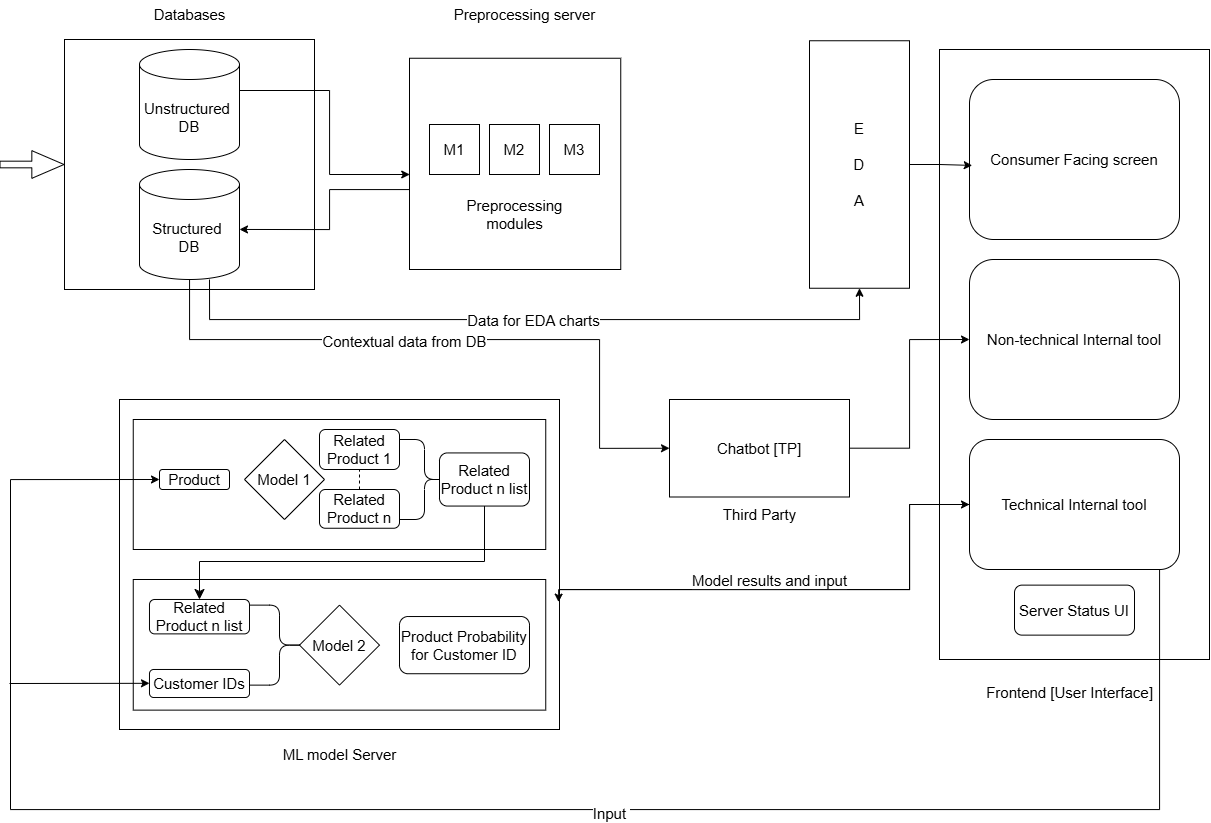

The diagram above was exported from draw.io. Its source (the exported page's mxGraphModel, read from the mxfile embedded in the PNG):
<mxGraphModel dx="1615" dy="857" grid="1" gridSize="10" guides="1" tooltips="1" connect="1" arrows="1" fold="1" page="1" pageScale="1" pageWidth="850" pageHeight="1100" math="0" shadow="0">
  <root>
    <mxCell id="0" />
    <mxCell id="1" parent="0" />
    <mxCell id="mFFEs9danvZQNQ96vAD2-12" value="" style="rounded=0;whiteSpace=wrap;html=1;" parent="1" vertex="1">
      <mxGeometry x="400" y="530" width="440" height="330" as="geometry" />
    </mxCell>
    <mxCell id="mFFEs9danvZQNQ96vAD2-43" value="" style="rounded=0;whiteSpace=wrap;html=1;" parent="1" vertex="1">
      <mxGeometry x="413.75" y="710" width="412.5" height="130.63" as="geometry" />
    </mxCell>
    <mxCell id="x6lrq5gF1Kk-hbqGF4Rg-4" value="" style="whiteSpace=wrap;html=1;aspect=fixed;" parent="1" vertex="1">
      <mxGeometry x="345" y="170" width="250" height="250" as="geometry" />
    </mxCell>
    <mxCell id="mFFEs9danvZQNQ96vAD2-45" style="edgeStyle=orthogonalEdgeStyle;rounded=0;orthogonalLoop=1;jettySize=auto;html=1;entryX=0.001;entryY=0.555;entryDx=0;entryDy=0;entryPerimeter=0;" parent="1" target="x6lrq5gF1Kk-hbqGF4Rg-5" edge="1">
      <mxGeometry relative="1" as="geometry">
        <mxPoint x="489.9899999999999" y="221" as="sourcePoint" />
        <mxPoint x="674.99" y="295.375" as="targetPoint" />
        <Array as="points">
          <mxPoint x="610" y="221" />
          <mxPoint x="610" y="305" />
          <mxPoint x="690" y="305" />
        </Array>
      </mxGeometry>
    </mxCell>
    <mxCell id="x6lrq5gF1Kk-hbqGF4Rg-2" value="&lt;font style=&quot;font-size: 15px;&quot;&gt;Unstructured&amp;nbsp;&lt;br&gt;DB&lt;/font&gt;" style="shape=cylinder3;whiteSpace=wrap;html=1;boundedLbl=1;backgroundOutline=1;size=15;" parent="1" vertex="1">
      <mxGeometry x="420" y="180" width="100" height="110" as="geometry" />
    </mxCell>
    <mxCell id="mFFEs9danvZQNQ96vAD2-51" style="edgeStyle=orthogonalEdgeStyle;rounded=0;orthogonalLoop=1;jettySize=auto;html=1;entryX=0;entryY=0.5;entryDx=0;entryDy=0;" parent="1" target="x6lrq5gF1Kk-hbqGF4Rg-16" edge="1">
      <mxGeometry relative="1" as="geometry">
        <Array as="points">
          <mxPoint x="470" y="470" />
          <mxPoint x="880" y="470" />
          <mxPoint x="880" y="579" />
        </Array>
        <mxPoint x="470.0588235294117" y="410" as="sourcePoint" />
      </mxGeometry>
    </mxCell>
    <mxCell id="mFFEs9danvZQNQ96vAD2-61" value="&lt;font style=&quot;font-size: 15px;&quot;&gt;Contextual data from DB&lt;/font&gt;" style="edgeLabel;html=1;align=center;verticalAlign=middle;resizable=0;points=[];" parent="mFFEs9danvZQNQ96vAD2-51" connectable="0" vertex="1">
      <mxGeometry x="-0.1556" y="-1" relative="1" as="geometry">
        <mxPoint as="offset" />
      </mxGeometry>
    </mxCell>
    <mxCell id="mFFEs9danvZQNQ96vAD2-54" style="edgeStyle=orthogonalEdgeStyle;rounded=0;orthogonalLoop=1;jettySize=auto;html=1;entryX=0.5;entryY=1;entryDx=0;entryDy=0;" parent="1" target="x6lrq5gF1Kk-hbqGF4Rg-9" edge="1">
      <mxGeometry relative="1" as="geometry">
        <mxPoint x="489.9988235294117" y="409.9999999999998" as="sourcePoint" />
        <mxPoint x="1109.94" y="295.0000000000002" as="targetPoint" />
        <Array as="points">
          <mxPoint x="490" y="450" />
          <mxPoint x="1140" y="450" />
        </Array>
      </mxGeometry>
    </mxCell>
    <mxCell id="mFFEs9danvZQNQ96vAD2-60" value="&lt;font style=&quot;font-size: 15px;&quot;&gt;Data for EDA charts&lt;/font&gt;" style="edgeLabel;html=1;align=center;verticalAlign=middle;resizable=0;points=[];" parent="mFFEs9danvZQNQ96vAD2-54" connectable="0" vertex="1">
      <mxGeometry x="0.0074" relative="1" as="geometry">
        <mxPoint as="offset" />
      </mxGeometry>
    </mxCell>
    <mxCell id="x6lrq5gF1Kk-hbqGF4Rg-5" value="" style="whiteSpace=wrap;html=1;aspect=fixed;rounded=0;" parent="1" vertex="1">
      <mxGeometry x="690" y="188.75" width="211.25" height="211.25" as="geometry" />
    </mxCell>
    <mxCell id="x6lrq5gF1Kk-hbqGF4Rg-9" value="&lt;font style=&quot;font-size: 15px;&quot;&gt;E&lt;br&gt;&lt;br&gt;D&lt;br&gt;&lt;br&gt;A&lt;/font&gt;" style="rounded=0;whiteSpace=wrap;html=1;" parent="1" vertex="1">
      <mxGeometry x="1090" y="171.25" width="100" height="247.5" as="geometry" />
    </mxCell>
    <mxCell id="x6lrq5gF1Kk-hbqGF4Rg-10" value="" style="rounded=0;whiteSpace=wrap;html=1;" parent="1" vertex="1">
      <mxGeometry x="1220" y="180" width="270" height="610" as="geometry" />
    </mxCell>
    <mxCell id="x6lrq5gF1Kk-hbqGF4Rg-11" value="&lt;font style=&quot;font-size: 15px;&quot;&gt;Consumer Facing screen&lt;/font&gt;" style="rounded=1;whiteSpace=wrap;html=1;" parent="1" vertex="1">
      <mxGeometry x="1250" y="210" width="210" height="160" as="geometry" />
    </mxCell>
    <mxCell id="x6lrq5gF1Kk-hbqGF4Rg-12" value="&lt;font style=&quot;font-size: 15px;&quot;&gt;Technical Internal tool&lt;/font&gt;" style="rounded=1;whiteSpace=wrap;html=1;" parent="1" vertex="1">
      <mxGeometry x="1250" y="570" width="210" height="130" as="geometry" />
    </mxCell>
    <mxCell id="x6lrq5gF1Kk-hbqGF4Rg-13" value="&lt;font style=&quot;font-size: 15px;&quot;&gt;Non-technical Internal tool&lt;/font&gt;" style="rounded=1;whiteSpace=wrap;html=1;" parent="1" vertex="1">
      <mxGeometry x="1250" y="390" width="210" height="160" as="geometry" />
    </mxCell>
    <mxCell id="mFFEs9danvZQNQ96vAD2-50" style="edgeStyle=orthogonalEdgeStyle;rounded=0;orthogonalLoop=1;jettySize=auto;html=1;entryX=0;entryY=0.5;entryDx=0;entryDy=0;" parent="1" source="x6lrq5gF1Kk-hbqGF4Rg-16" target="x6lrq5gF1Kk-hbqGF4Rg-13" edge="1">
      <mxGeometry relative="1" as="geometry" />
    </mxCell>
    <mxCell id="x6lrq5gF1Kk-hbqGF4Rg-16" value="&lt;font style=&quot;font-size: 15px;&quot;&gt;Chatbot [TP]&lt;/font&gt;" style="rounded=0;whiteSpace=wrap;html=1;" parent="1" vertex="1">
      <mxGeometry x="950" y="530" width="180" height="97.5" as="geometry" />
    </mxCell>
    <mxCell id="mFFEs9danvZQNQ96vAD2-1" value="&lt;font style=&quot;font-size: 15px;&quot;&gt;M1&lt;/font&gt;" style="rounded=0;whiteSpace=wrap;html=1;" parent="1" vertex="1">
      <mxGeometry x="710" y="255" width="50" height="50" as="geometry" />
    </mxCell>
    <mxCell id="mFFEs9danvZQNQ96vAD2-2" value="&lt;font style=&quot;font-size: 15px;&quot;&gt;M3&lt;/font&gt;" style="rounded=0;whiteSpace=wrap;html=1;" parent="1" vertex="1">
      <mxGeometry x="830" y="255" width="50" height="50" as="geometry" />
    </mxCell>
    <mxCell id="mFFEs9danvZQNQ96vAD2-3" value="&lt;font style=&quot;font-size: 15px;&quot;&gt;M2&lt;/font&gt;" style="rounded=0;whiteSpace=wrap;html=1;" parent="1" vertex="1">
      <mxGeometry x="770" y="255" width="50" height="50" as="geometry" />
    </mxCell>
    <mxCell id="mFFEs9danvZQNQ96vAD2-4" value="&lt;font style=&quot;font-size: 15px;&quot;&gt;Preprocessing server&lt;/font&gt;" style="text;html=1;align=center;verticalAlign=middle;resizable=0;points=[];autosize=1;strokeColor=none;fillColor=none;" parent="1" vertex="1">
      <mxGeometry x="720" y="130" width="170" height="30" as="geometry" />
    </mxCell>
    <mxCell id="mFFEs9danvZQNQ96vAD2-5" value="&lt;font style=&quot;font-size: 15px;&quot;&gt;Frontend [User Interface]&lt;/font&gt;" style="text;html=1;align=center;verticalAlign=middle;resizable=0;points=[];autosize=1;strokeColor=none;fillColor=none;" parent="1" vertex="1">
      <mxGeometry x="1255" y="808" width="190" height="30" as="geometry" />
    </mxCell>
    <mxCell id="mFFEs9danvZQNQ96vAD2-6" value="&lt;font style=&quot;font-size: 15px;&quot;&gt;Server Status UI&lt;/font&gt;" style="rounded=1;whiteSpace=wrap;html=1;" parent="1" vertex="1">
      <mxGeometry x="1295" y="715.63" width="120" height="50" as="geometry" />
    </mxCell>
    <mxCell id="mFFEs9danvZQNQ96vAD2-7" value="&lt;font style=&quot;font-size: 15px;&quot;&gt;Databases&lt;/font&gt;" style="text;html=1;align=center;verticalAlign=middle;resizable=0;points=[];autosize=1;strokeColor=none;fillColor=none;" parent="1" vertex="1">
      <mxGeometry x="420" y="130" width="100" height="30" as="geometry" />
    </mxCell>
    <mxCell id="mFFEs9danvZQNQ96vAD2-13" value="" style="rounded=0;whiteSpace=wrap;html=1;" parent="1" vertex="1">
      <mxGeometry x="413.75" y="550" width="412.5" height="130" as="geometry" />
    </mxCell>
    <mxCell id="mFFEs9danvZQNQ96vAD2-9" value="&lt;font style=&quot;font-size: 15px;&quot;&gt;Model 1&lt;/font&gt;" style="rhombus;whiteSpace=wrap;html=1;" parent="1" vertex="1">
      <mxGeometry x="525" y="570" width="80" height="80" as="geometry" />
    </mxCell>
    <mxCell id="mFFEs9danvZQNQ96vAD2-11" value="&lt;font style=&quot;font-size: 15px;&quot;&gt;Product&lt;/font&gt;" style="rounded=1;whiteSpace=wrap;html=1;" parent="1" vertex="1">
      <mxGeometry x="440" y="600" width="70" height="20" as="geometry" />
    </mxCell>
    <mxCell id="mFFEs9danvZQNQ96vAD2-15" value="" style="shape=curlyBracket;whiteSpace=wrap;html=1;rounded=1;flipH=1;labelPosition=right;verticalLabelPosition=middle;align=left;verticalAlign=middle;size=0.5;" parent="1" vertex="1">
      <mxGeometry x="680" y="570" width="50" height="80" as="geometry" />
    </mxCell>
    <mxCell id="mFFEs9danvZQNQ96vAD2-18" value="&lt;font style=&quot;font-size: 15px;&quot;&gt;Related Product 1&lt;/font&gt;" style="rounded=1;whiteSpace=wrap;html=1;" parent="1" vertex="1">
      <mxGeometry x="600" y="560" width="80" height="40" as="geometry" />
    </mxCell>
    <mxCell id="mFFEs9danvZQNQ96vAD2-19" value="&lt;font style=&quot;font-size: 15px;&quot;&gt;Related Product n&lt;/font&gt;" style="rounded=1;whiteSpace=wrap;html=1;" parent="1" vertex="1">
      <mxGeometry x="600" y="620" width="80" height="38.75" as="geometry" />
    </mxCell>
    <mxCell id="mFFEs9danvZQNQ96vAD2-20" value="" style="endArrow=none;dashed=1;html=1;rounded=0;entryX=0.5;entryY=1;entryDx=0;entryDy=0;exitX=0.5;exitY=0;exitDx=0;exitDy=0;" parent="1" source="mFFEs9danvZQNQ96vAD2-19" target="mFFEs9danvZQNQ96vAD2-18" edge="1">
      <mxGeometry width="50" height="50" relative="1" as="geometry">
        <mxPoint x="640" y="620" as="sourcePoint" />
        <mxPoint x="690" y="610" as="targetPoint" />
      </mxGeometry>
    </mxCell>
    <mxCell id="mFFEs9danvZQNQ96vAD2-21" value="&lt;font style=&quot;font-size: 15px;&quot;&gt;Related Product n list&lt;/font&gt;" style="rounded=1;whiteSpace=wrap;html=1;" parent="1" vertex="1">
      <mxGeometry x="720" y="583.43" width="90" height="53.13" as="geometry" />
    </mxCell>
    <mxCell id="mFFEs9danvZQNQ96vAD2-37" value="&lt;font style=&quot;font-size: 15px;&quot;&gt;Related Product n list&lt;/font&gt;" style="rounded=1;whiteSpace=wrap;html=1;" parent="1" vertex="1">
      <mxGeometry x="430" y="730" width="100" height="34.38" as="geometry" />
    </mxCell>
    <mxCell id="mFFEs9danvZQNQ96vAD2-39" value="&lt;font style=&quot;font-size: 15px;&quot;&gt;Customer IDs&lt;/font&gt;" style="rounded=1;whiteSpace=wrap;html=1;" parent="1" vertex="1">
      <mxGeometry x="430" y="800" width="100" height="28" as="geometry" />
    </mxCell>
    <mxCell id="mFFEs9danvZQNQ96vAD2-40" value="" style="shape=curlyBracket;whiteSpace=wrap;html=1;rounded=1;flipH=1;labelPosition=right;verticalLabelPosition=middle;align=left;verticalAlign=middle;size=0.5;" parent="1" vertex="1">
      <mxGeometry x="530" y="735.63" width="60" height="80" as="geometry" />
    </mxCell>
    <mxCell id="mFFEs9danvZQNQ96vAD2-41" value="&lt;font style=&quot;font-size: 15px;&quot;&gt;Model 2&lt;/font&gt;" style="rhombus;whiteSpace=wrap;html=1;" parent="1" vertex="1">
      <mxGeometry x="580" y="735.63" width="80" height="80" as="geometry" />
    </mxCell>
    <mxCell id="mFFEs9danvZQNQ96vAD2-42" value="&lt;font style=&quot;font-size: 15px;&quot;&gt;Product Probability for Customer ID&lt;/font&gt;" style="rounded=1;whiteSpace=wrap;html=1;" parent="1" vertex="1">
      <mxGeometry x="680" y="747.03" width="130" height="57.2" as="geometry" />
    </mxCell>
    <mxCell id="mFFEs9danvZQNQ96vAD2-44" value="" style="shape=flexArrow;endArrow=classic;html=1;rounded=0;width=6.666666666666667;endSize=10.391666666666667;entryX=0;entryY=0.5;entryDx=0;entryDy=0;" parent="1" target="x6lrq5gF1Kk-hbqGF4Rg-4" edge="1">
      <mxGeometry width="50" height="50" relative="1" as="geometry">
        <mxPoint x="280" y="295" as="sourcePoint" />
        <mxPoint x="950" y="520" as="targetPoint" />
      </mxGeometry>
    </mxCell>
    <mxCell id="mFFEs9danvZQNQ96vAD2-46" style="edgeStyle=orthogonalEdgeStyle;rounded=0;orthogonalLoop=1;jettySize=auto;html=1;entryX=1;entryY=0.545;entryDx=0;entryDy=0;entryPerimeter=0;" parent="1" source="x6lrq5gF1Kk-hbqGF4Rg-5" target="ZIFKDimVHn9cbnNMZzoz-1" edge="1">
      <mxGeometry relative="1" as="geometry">
        <Array as="points">
          <mxPoint x="610" y="320" />
          <mxPoint x="610" y="360" />
        </Array>
        <mxPoint x="510" y="360" as="targetPoint" />
      </mxGeometry>
    </mxCell>
    <mxCell id="mFFEs9danvZQNQ96vAD2-49" style="edgeStyle=orthogonalEdgeStyle;rounded=0;orthogonalLoop=1;jettySize=auto;html=1;entryX=0.013;entryY=0.537;entryDx=0;entryDy=0;entryPerimeter=0;" parent="1" source="x6lrq5gF1Kk-hbqGF4Rg-9" target="x6lrq5gF1Kk-hbqGF4Rg-11" edge="1">
      <mxGeometry relative="1" as="geometry" />
    </mxCell>
    <mxCell id="mFFEs9danvZQNQ96vAD2-53" style="edgeStyle=orthogonalEdgeStyle;rounded=0;orthogonalLoop=1;jettySize=auto;html=1;entryX=0;entryY=0.5;entryDx=0;entryDy=0;" parent="1" source="mFFEs9danvZQNQ96vAD2-12" target="x6lrq5gF1Kk-hbqGF4Rg-12" edge="1">
      <mxGeometry relative="1" as="geometry">
        <Array as="points">
          <mxPoint x="1190" y="720" />
          <mxPoint x="1190" y="635" />
        </Array>
      </mxGeometry>
    </mxCell>
    <mxCell id="mFFEs9danvZQNQ96vAD2-62" value="&lt;font style=&quot;font-size: 15px;&quot;&gt;Model results and input&lt;/font&gt;" style="edgeLabel;html=1;align=center;verticalAlign=middle;resizable=0;points=[];" parent="mFFEs9danvZQNQ96vAD2-53" connectable="0" vertex="1">
      <mxGeometry x="-0.1902" y="-2" relative="1" as="geometry">
        <mxPoint x="9" y="-12" as="offset" />
      </mxGeometry>
    </mxCell>
    <mxCell id="mFFEs9danvZQNQ96vAD2-55" value="&lt;font style=&quot;font-size: 15px;&quot;&gt;ML model Server&lt;/font&gt;" style="text;html=1;align=center;verticalAlign=middle;resizable=0;points=[];autosize=1;strokeColor=none;fillColor=none;" parent="1" vertex="1">
      <mxGeometry x="550" y="870" width="140" height="30" as="geometry" />
    </mxCell>
    <mxCell id="mFFEs9danvZQNQ96vAD2-57" value="&lt;span style=&quot;text-wrap-mode: wrap;&quot;&gt;&lt;font style=&quot;font-size: 15px;&quot;&gt;Preprocessing modules&lt;/font&gt;&lt;/span&gt;" style="text;html=1;align=center;verticalAlign=middle;resizable=0;points=[];autosize=1;strokeColor=none;fillColor=none;" parent="1" vertex="1">
      <mxGeometry x="705" y="330" width="180" height="30" as="geometry" />
    </mxCell>
    <mxCell id="mFFEs9danvZQNQ96vAD2-59" value="&lt;font style=&quot;font-size: 15px;&quot;&gt;Third Party&lt;/font&gt;" style="text;html=1;align=center;verticalAlign=middle;resizable=0;points=[];autosize=1;strokeColor=none;fillColor=none;" parent="1" vertex="1">
      <mxGeometry x="990" y="630" width="100" height="30" as="geometry" />
    </mxCell>
    <mxCell id="mFFEs9danvZQNQ96vAD2-63" style="edgeStyle=orthogonalEdgeStyle;rounded=0;orthogonalLoop=1;jettySize=auto;html=1;entryX=0.998;entryY=0.614;entryDx=0;entryDy=0;entryPerimeter=0;" parent="1" source="x6lrq5gF1Kk-hbqGF4Rg-12" target="mFFEs9danvZQNQ96vAD2-12" edge="1">
      <mxGeometry relative="1" as="geometry">
        <Array as="points">
          <mxPoint x="1190" y="635" />
          <mxPoint x="1190" y="720" />
        </Array>
      </mxGeometry>
    </mxCell>
    <mxCell id="mFFEs9danvZQNQ96vAD2-64" style="edgeStyle=orthogonalEdgeStyle;rounded=0;orthogonalLoop=1;jettySize=auto;html=1;entryX=0;entryY=0.5;entryDx=0;entryDy=0;" parent="1" source="x6lrq5gF1Kk-hbqGF4Rg-12" target="mFFEs9danvZQNQ96vAD2-11" edge="1">
      <mxGeometry relative="1" as="geometry">
        <mxPoint x="290" y="470" as="targetPoint" />
        <Array as="points">
          <mxPoint x="1440" y="940" />
          <mxPoint x="291" y="940" />
          <mxPoint x="291" y="610" />
        </Array>
      </mxGeometry>
    </mxCell>
    <mxCell id="mFFEs9danvZQNQ96vAD2-65" value="&lt;font style=&quot;font-size: 15px;&quot;&gt;Input&amp;nbsp;&lt;/font&gt;" style="edgeLabel;html=1;align=center;verticalAlign=middle;resizable=0;points=[];" parent="mFFEs9danvZQNQ96vAD2-64" connectable="0" vertex="1">
      <mxGeometry x="-0.1552" y="3" relative="1" as="geometry">
        <mxPoint as="offset" />
      </mxGeometry>
    </mxCell>
    <mxCell id="mFFEs9danvZQNQ96vAD2-66" value="" style="endArrow=classic;html=1;rounded=0;entryX=0;entryY=0.75;entryDx=0;entryDy=0;" parent="1" edge="1">
      <mxGeometry width="50" height="50" relative="1" as="geometry">
        <mxPoint x="290" y="814" as="sourcePoint" />
        <mxPoint x="430" y="813.8125" as="targetPoint" />
      </mxGeometry>
    </mxCell>
    <mxCell id="mFFEs9danvZQNQ96vAD2-67" value="" style="edgeStyle=elbowEdgeStyle;elbow=vertical;endArrow=classic;html=1;curved=0;rounded=0;endSize=8;startSize=8;entryX=0.5;entryY=0;entryDx=0;entryDy=0;exitX=0.5;exitY=1;exitDx=0;exitDy=0;" parent="1" source="mFFEs9danvZQNQ96vAD2-21" target="mFFEs9danvZQNQ96vAD2-37" edge="1">
      <mxGeometry width="50" height="50" relative="1" as="geometry">
        <mxPoint x="762" y="640" as="sourcePoint" />
        <mxPoint x="420" y="752" as="targetPoint" />
        <Array as="points">
          <mxPoint x="612" y="692" />
        </Array>
      </mxGeometry>
    </mxCell>
    <mxCell id="ZIFKDimVHn9cbnNMZzoz-1" value="&lt;span style=&quot;font-size: 15px;&quot;&gt;Structured&amp;nbsp;&lt;/span&gt;&lt;div&gt;&lt;span style=&quot;font-size: 15px;&quot;&gt;DB&lt;/span&gt;&lt;/div&gt;" style="shape=cylinder3;whiteSpace=wrap;html=1;boundedLbl=1;backgroundOutline=1;size=15;" parent="1" vertex="1">
      <mxGeometry x="420" y="300" width="100" height="110" as="geometry" />
    </mxCell>
  </root>
</mxGraphModel>